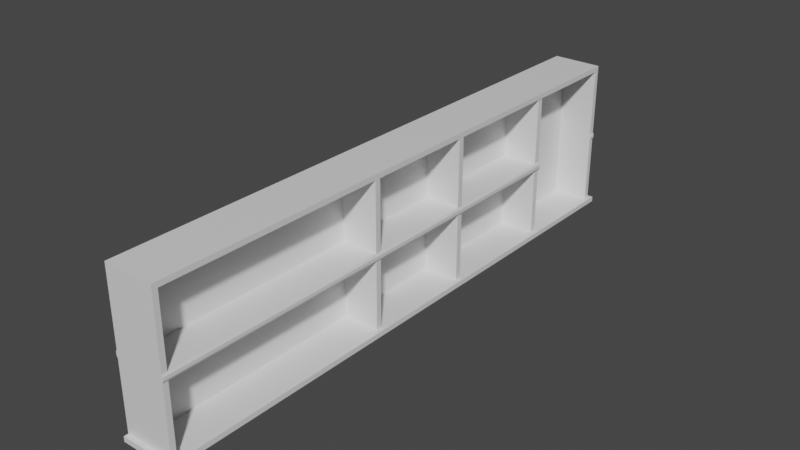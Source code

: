 # Source: barback1.blend  (saved by Blender 3.1.7; exported with 4.5.12 LTS)
import bpy
from mathutils import Matrix  # noqa: F401  (used for matrix-valued properties, if any)

bpy.ops.wm.read_factory_settings(use_empty=True)
scene = bpy.context.scene
scene.name = 'Scene'

# ---- collections
col_collection = bpy.data.collections.new('Collection'); scene.collection.children.link(col_collection)

# ---- materials (node trees are filled in below, after node groups)
mat_material = bpy.data.materials.new('Material')
mat_material.alpha_threshold = 0.0
mat_material.use_transparent_shadow = False
mat_material.line_color = (0.0, 0.0, 0.0, 1.0)

# ---- material node trees
mat_material.use_nodes = True; mat_material.node_tree.nodes.clear()
_N = mat_material.node_tree.nodes; _L = mat_material.node_tree.links
n0 = _N.new('ShaderNodeOutputMaterial'); n0.name = 'Material Output'; n0.location = (300, 300)
n1 = _N.new('ShaderNodeBsdfPrincipled'); n1.name = 'Principled BSDF'; n1.location = (10, 300)
n1.distribution = 'GGX'
n1.subsurface_method = 'RANDOM_WALK_SKIN'
n1.inputs[2].default_value = 0.4
n1.inputs[3].default_value = 1.45
n1.inputs[27].default_value = (0.0, 0.0, 0.0, 1.0)
n1.inputs[28].default_value = 1.0
_L.new(n1.outputs[0], n0.inputs[0])
n0.is_active_output = True

# ---- world
world_world = bpy.data.worlds.new('World'); scene.world = world_world
world_world.use_nodes = True; world_world.node_tree.nodes.clear()
_N = world_world.node_tree.nodes; _L = world_world.node_tree.links
n0 = _N.new('ShaderNodeOutputWorld'); n0.name = 'World Output'; n0.location = (300, 300)
n1 = _N.new('ShaderNodeBackground'); n1.name = 'Background'; n1.location = (10, 300)
n1.inputs[0].default_value = (0.05088, 0.05088, 0.05088, 1.0)
_L.new(n1.outputs[0], n0.inputs[0])
n0.is_active_output = True
world_world.color = (0.05088, 0.05088, 0.05088)
world_world.use_sun_shadow = False
world_world.sun_shadow_jitter_overblur = 0.0

# ---- meshes
me_cube = bpy.data.meshes.new('Cube')
me_cube.from_pydata([(1.0, 1.0, 1.0), (1.0, -1.0, 1.0), (-1.0, 1.0, 1.0), (-1.0, 1.0, -1.0), (-1.0, -1.0, 1.0), (-1.0, -1.0, -1.0), (1.0, 1.0, 0.9333), (1.0, 1.0, -0.9333), (-1.0, -1.0, -0.9333), (-1.0, -1.0, 0.9333), (1.0, -1.0, 0.9333), (1.0, -1.0, -0.9333), (-1.0, 1.0, 0.9333), (-1.0, 1.0, -0.9333), (-1.0, 0.9816, -1.0), (-1.0, -0.9816, -1.0), (1.0, 0.9816, 1.0), (1.0, -0.9816, 1.0), (-1.0, -0.9816, 1.0), (-1.0, 0.9816, 1.0), (1.0, 0.9816, -0.9333), (1.0, -0.9816, -0.9333), (1.0, 0.9816, 0.9333), (1.0, -0.9816, 0.9333), (-1.0, -0.9816, -0.9333), (-1.0, 0.9816, -0.9333), (-1.0, -0.9816, 0.9333), (-1.0, 0.9816, 0.9333), (-0.4682, 0.2063, -0.9333), (-0.4682, 0.2063, -0.05), (-0.4682, 0.9816, -0.05), (-0.4682, 0.9816, -0.9333), (-0.4682, -0.9816, 0.05), (-0.4682, -0.9816, 0.9333), (-0.4682, -0.2063, 0.9333), (-0.4682, -0.2063, 0.05), (1.0, 1.0, -0.05), (1.0, 1.0, 0.05), (-1.0, -1.0, -0.05), (-1.0, -1.0, 0.05), (1.0, -1.0, -0.05), (1.0, -1.0, 0.05), (-1.0, 1.0, 0.05), (-1.0, 1.0, -0.05), (-1.0, -0.9816, -0.05), (-1.0, -0.9816, 0.05), (-1.0, 0.9816, 0.05), (-1.0, 0.9816, -0.05), (1.0, 0.9816, -0.05), (1.0, 0.9816, 0.05), (1.0, -0.9816, 0.05), (1.0, -0.9816, -0.05), (-0.4682, 0.1863, -0.9333), (-0.4682, -0.1863, -0.9333), (-0.4682, -0.1863, -0.05), (-0.4682, 0.1863, -0.05), (-1.0, -0.2063, -1.0), (-1.0, -0.1863, -1.0), (1.0, -0.2063, 1.0), (1.0, -0.1863, 1.0), (-1.0, -0.1863, 1.0), (-1.0, -0.2063, 1.0), (1.0, -0.1863, -0.9333), (1.0, -0.2063, -0.9333), (1.0, -0.2063, 0.9333), (1.0, -0.1863, 0.9333), (-1.0, -0.2063, -0.9333), (-1.0, -0.1863, -0.9333), (-1.0, -0.1863, 0.9333), (-1.0, -0.2063, 0.9333), (1.0, -0.1863, 0.05), (1.0, -0.2063, 0.05), (1.0, -0.2063, -0.05), (1.0, -0.1863, -0.05), (-1.0, -0.1863, -0.05), (-1.0, -0.2063, -0.05), (-1.0, -0.2063, 0.05), (-1.0, -0.1863, 0.05), (-1.0, 0.1863, -1.0), (-1.0, 0.2063, -1.0), (1.0, 0.1863, 1.0), (1.0, 0.2063, 1.0), (-1.0, 0.2063, 1.0), (-1.0, 0.1863, 1.0), (1.0, 0.2063, -0.9333), (1.0, 0.1863, -0.9333), (1.0, 0.1863, 0.9333), (1.0, 0.2063, 0.9333), (-1.0, 0.1863, -0.9333), (-1.0, 0.2063, -0.9333), (-1.0, 0.2063, 0.9333), (-1.0, 0.1863, 0.9333), (1.0, 0.1863, -0.05), (1.0, 0.2063, -0.05), (1.0, 0.2063, 0.05), (1.0, 0.1863, 0.05), (-1.0, 0.1863, 0.05), (-1.0, 0.2063, 0.05), (-1.0, 0.2063, -0.05), (-1.0, 0.1863, -0.05), (-0.4682, -0.2063, -0.9333), (-0.4682, -0.2063, -0.05), (-0.4682, -0.9816, -0.05), (-0.4682, -0.9816, -0.9333), (-0.4682, 0.9816, 0.05), (-0.4682, 0.9816, 0.9333), (-0.4682, 0.2063, 0.9333), (-0.4682, 0.2063, 0.05), (-0.4682, 0.1863, 0.9333), (-0.4682, -0.1863, 0.9333), (-0.4682, -0.1863, 0.05), (-0.4682, 0.1863, 0.05), (1.15, 1.0, -0.9333), (1.15, 1.0, -1.0), (1.15, -1.0, -0.9333), (1.15, -1.0, -1.0), (1.15, 0.9816, -1.0), (1.15, -0.9816, -0.9333), (1.15, -0.9816, -1.0), (1.15, 0.9816, -0.9333), (1.15, -0.1863, -1.0), (1.15, -0.2063, -1.0), (1.15, -0.1863, -0.9333), (1.15, -0.2063, -0.9333), (1.15, 0.2063, -1.0), (1.15, 0.1863, -1.0), (1.15, 0.2063, -0.9333), (1.15, 0.1863, -0.9333), (1.0, -1.015, -0.9333), (1.0, -1.015, -1.0), (-1.0, -1.015, -1.0), (-1.0, -1.015, -0.9333), (1.15, -1.015, -1.0), (1.15, -1.015, -0.9333), (1.0, 1.015, -1.0), (-1.0, 1.015, -1.0), (1.0, 1.015, -0.9333), (-1.0, 1.015, -0.9333), (1.15, 1.015, -0.9333), (1.15, 1.015, -1.0), (-0.4682, 0.6468, 0.05), (1.0, 0.6467, 0.05), (-0.4682, 0.6467, -0.05), (1.0, 0.6467, -0.05), (-1.048, -0.9816, -0.02182), (-1.048, -0.9816, 0.02182), (1.043, 0.9816, -0.02182), (1.043, 0.9816, 0.02182), (1.043, -0.9816, 0.02182), (1.043, -0.9816, -0.02182), (1.043, 1.0, -0.02182), (1.043, 1.0, 0.02182), (-1.048, 0.9816, 0.02182), (-1.048, 0.9816, -0.02182), (-1.048, -1.0, -0.02182), (-1.048, -1.0, 0.02182), (1.043, -1.0, -0.02182), (1.043, -1.0, 0.02182), (-1.048, 1.0, 0.02182), (-1.048, 1.0, -0.02182), (-1.048, -0.2063, -0.02182), (-1.048, -0.2063, 0.02182), (-1.048, -0.1863, 0.02182), (-1.048, -0.1863, -0.02182), (1.043, -0.2063, 0.02182), (1.043, -0.2063, -0.02182), (1.043, -0.1863, -0.02182), (1.043, -0.1863, 0.02182), (-1.048, 0.2063, 0.02182), (-1.048, 0.2063, -0.02182), (-1.048, 0.1863, -0.02182), (-1.048, 0.1863, 0.02182), (1.043, 0.2063, -0.02182), (1.043, 0.2063, 0.02182), (1.043, 0.1863, 0.02182), (1.043, 0.1863, -0.02182), (1.043, 0.6467, 0.02182), (1.043, 0.6467, -0.02182)], [], [(17, 18, 4, 1), (10, 1, 4, 9), (27, 19, 2, 12), (23, 17, 1, 10), (12, 2, 0, 6), (7, 112, 138, 136), (39, 9, 26, 45), (7, 20, 119, 112), (25, 47, 43, 13), (14, 25, 13, 3), (97, 90, 27, 46), (11, 8, 131, 128), (21, 51, 40, 11), (11, 40, 38, 8), (5, 8, 24, 15), (57, 67, 88, 78), (7, 36, 48, 20), (85, 62, 122, 127), (6, 0, 16, 22), (90, 82, 19, 27), (22, 16, 81, 87), (9, 4, 18, 26), (68, 60, 83, 91), (0, 2, 19, 16), (16, 19, 82, 81), (80, 83, 60, 59), (62, 63, 123, 122), (64, 58, 17, 23), (86, 80, 59, 65), (20, 84, 126, 119), (24, 44, 75, 66), (79, 89, 25, 14), (169, 153, 47, 98), (74, 99, 88, 67), (45, 26, 69, 76), (177, 143, 142, 140, 141, 176), (58, 61, 18, 17), (89, 98, 47, 25), (42, 12, 6, 37), (68, 91, 96, 77), (41, 10, 9, 39), (8, 38, 44, 24), (46, 27, 12, 42), (50, 23, 10, 41), (37, 6, 22, 49), (26, 18, 61, 69), (55, 54, 53, 52), (165, 149, 51, 72), (175, 166, 73, 92), (144, 160, 75, 44), (150, 146, 48, 36), (163, 170, 99, 74), (154, 144, 44, 38), (156, 154, 38, 40), (153, 159, 43, 47), (149, 156, 40, 51), (159, 150, 36, 43), (13, 43, 36, 7), (61, 58, 59, 60), (60, 68, 69, 61), (58, 64, 65, 59), (63, 21, 117, 123), (67, 57, 56, 66), (161, 76, 77, 162), (165, 72, 73, 166), (74, 67, 66, 75), (68, 77, 76, 69), (62, 73, 72, 63), (70, 65, 64, 71), (15, 24, 66, 56), (83, 80, 81, 82), (82, 90, 91, 83), (80, 86, 87, 81), (89, 79, 78, 88), (169, 98, 99, 170), (173, 94, 95, 174), (88, 99, 98, 89), (96, 91, 90, 97), (92, 85, 84, 93), (86, 95, 94, 87), (73, 54, 55, 92), (62, 53, 54, 73), (85, 52, 53, 62), (92, 55, 52, 85), (35, 34, 33, 32), (64, 34, 35, 71), (23, 33, 34, 64), (50, 32, 33, 23), (71, 35, 32, 50), (31, 30, 142, 29, 28), (48, 30, 31, 20), (93, 29, 142, 143), (84, 28, 29, 93), (20, 31, 28, 84), (100, 101, 102, 103), (72, 101, 100, 63), (51, 102, 101, 72), (21, 103, 102, 51), (63, 100, 103, 21), (104, 105, 106, 107, 140), (22, 105, 104, 49), (87, 106, 105, 22), (94, 107, 106, 87), (140, 142, 30, 104), (108, 109, 110, 111), (65, 109, 108, 86), (70, 110, 109, 65), (95, 111, 110, 70), (86, 108, 111, 95), (118, 117, 114, 115), (113, 112, 119, 116), (121, 123, 117, 118), (116, 119, 126, 124), (125, 127, 122, 120), (123, 121, 120, 122), (127, 125, 124, 126), (84, 85, 127, 126), (124, 125, 120, 121, 118, 115, 132, 129, 130, 5, 15, 56, 57, 78, 79, 14, 3, 135, 134, 139, 113, 116), (21, 11, 114, 117), (8, 5, 130, 131), (129, 128, 131, 130), (128, 129, 132, 133), (114, 11, 128, 133), (115, 114, 133, 132), (135, 137, 136, 134), (134, 136, 138, 139), (3, 13, 137, 135), (13, 7, 136, 137), (112, 113, 139, 138), (143, 177, 172, 93), (176, 141, 94, 173), (141, 140, 107, 94), (177, 176, 173, 172), (93, 172, 175, 92), (172, 173, 174, 175), (97, 168, 171, 96), (168, 169, 170, 171), (71, 164, 167, 70), (164, 165, 166, 167), (75, 160, 163, 74), (160, 161, 162, 163), (42, 37, 151, 158), (158, 151, 150, 159), (50, 41, 157, 148), (148, 157, 156, 149), (46, 42, 158, 152), (152, 158, 159, 153), (41, 39, 155, 157), (157, 155, 154, 156), (39, 45, 145, 155), (155, 145, 144, 154), (77, 96, 171, 162), (162, 171, 170, 163), (37, 49, 147, 151), (151, 147, 146, 150), (45, 76, 161, 145), (145, 161, 160, 144), (95, 70, 167, 174), (174, 167, 166, 175), (71, 50, 148, 164), (164, 148, 149, 165), (49, 104, 30, 48, 146, 147), (97, 46, 152, 168), (168, 152, 153, 169)])
_uv = me_cube.uv_layers.new(name='UVMap')
_uv.uv.foreach_set('vector', [0.625, 0.6667, 0.875, 0.6667, 0.875, 0.75, 0.625, 0.75, 0.5417, 0.75, 0.625, 0.75, 0.625, 1.0, 0.5417, 1.0, 0.5417, 0.1667, 0.625, 0.1667, 0.625, 0.25, 0.5417, 0.25, 0.5417, 0.6667, 0.625, 0.6667, 0.625, 0.75, 0.5417, 0.75, 0.5417, 0.25, 0.625, 0.25, 0.625, 0.5, 0.5417, 0.5, 0.4583, 0.5, 0.4583, 0.5, 0.4583, 0.5, 0.4583, 0.5, 0.5022, 0.0, 0.5417, 0.0, 0.5417, 0.08333, 0.5022, 0.08333, 0.4583, 0.5, 0.4583, 0.5833, 0.4583, 0.5833, 0.4583, 0.5, 0.4583, 0.1667, 0.4978, 0.1667, 0.4978, 0.25, 0.4583, 0.25, 0.375, 0.1667, 0.4583, 0.1667, 0.4583, 0.25, 0.375, 0.25, 0.5022, 0.1461, 0.5417, 0.1461, 0.5417, 0.1667, 0.5022, 0.1667, 0.4583, 0.75, 0.4583, 1.0, 0.4583, 1.0, 0.4583, 0.75, 0.4583, 0.6667, 0.4978, 0.6667, 0.4978, 0.75, 0.4583, 0.75, 0.4583, 0.75, 0.4978, 0.75, 0.4978, 1.0, 0.4583, 1.0, 0.375, 0.0, 0.4583, 0.0, 0.4583, 0.08333, 0.375, 0.08333, 0.375, 0.1052, 0.4583, 0.1052, 0.4583, 0.1448, 0.375, 0.1448, 0.4583, 0.5, 0.4978, 0.5, 0.4978, 0.5833, 0.4583, 0.5833, 0.4583, 0.6052, 0.4583, 0.6448, 0.4583, 0.6448, 0.4583, 0.6052, 0.5417, 0.5, 0.625, 0.5, 0.625, 0.5833, 0.5417, 0.5833, 0.5417, 0.1461, 0.625, 0.1461, 0.625, 0.1667, 0.5417, 0.1667, 0.5417, 0.5833, 0.625, 0.5833, 0.625, 0.6039, 0.5417, 0.6039, 0.5417, 0.0, 0.625, 0.0, 0.625, 0.08333, 0.5417, 0.08333, 0.5417, 0.1052, 0.625, 0.1052, 0.625, 0.1448, 0.5417, 0.1448, 0.625, 0.5, 0.875, 0.5, 0.875, 0.5833, 0.625, 0.5833, 0.625, 0.5833, 0.875, 0.5833, 0.875, 0.6039, 0.625, 0.6039, 0.625, 0.6052, 0.875, 0.6052, 0.875, 0.6448, 0.625, 0.6448, 0.4583, 0.6448, 0.4583, 0.6461, 0.4583, 0.6461, 0.4583, 0.6448, 0.5417, 0.6461, 0.625, 0.6461, 0.625, 0.6667, 0.5417, 0.6667, 0.5417, 0.6052, 0.625, 0.6052, 0.625, 0.6448, 0.5417, 0.6448, 0.4583, 0.5833, 0.4583, 0.6039, 0.4583, 0.6039, 0.4583, 0.5833, 0.4583, 0.08333, 0.4978, 0.08333, 0.4978, 0.1039, 0.4583, 0.1039, 0.375, 0.1461, 0.4583, 0.1461, 0.4583, 0.1667, 0.375, 0.1667, 0.4993, 0.1461, 0.4993, 0.1667, 0.4978, 0.1667, 0.4978, 0.1461, 0.4978, 0.1052, 0.4978, 0.1448, 0.4583, 0.1448, 0.4583, 0.1052, 0.5022, 0.08333, 0.5417, 0.08333, 0.5417, 0.1039, 0.5022, 0.1039, 0.4993, 0.5919, 0.4978, 0.5919, 0.0, 0.0, 0.5022, 0.5917, 0.5022, 0.5919, 0.5007, 0.5919, 0.625, 0.6461, 0.875, 0.6461, 0.875, 0.6667, 0.625, 0.6667, 0.4583, 0.1461, 0.4978, 0.1461, 0.4978, 0.1667, 0.4583, 0.1667, 0.5022, 0.25, 0.5417, 0.25, 0.5417, 0.5, 0.5022, 0.5, 0.5417, 0.1052, 0.5417, 0.1448, 0.5022, 0.1448, 0.5022, 0.1052, 0.5022, 0.75, 0.5417, 0.75, 0.5417, 1.0, 0.5022, 1.0, 0.4583, 0.0, 0.4978, 0.0, 0.4978, 0.08333, 0.4583, 0.08333, 0.5022, 0.1667, 0.5417, 0.1667, 0.5417, 0.25, 0.5022, 0.25, 0.5022, 0.6667, 0.5417, 0.6667, 0.5417, 0.75, 0.5022, 0.75, 0.5022, 0.5, 0.5417, 0.5, 0.5417, 0.5833, 0.5022, 0.5833, 0.5417, 0.08333, 0.625, 0.08333, 0.625, 0.1039, 0.5417, 0.1039, 0.4978, 0.6052, 0.4978, 0.6448, 0.4583, 0.6448, 0.4583, 0.6052, 0.4993, 0.6461, 0.4993, 0.6667, 0.4978, 0.6667, 0.4978, 0.6461, 0.4993, 0.6052, 0.4993, 0.6448, 0.4978, 0.6448, 0.4978, 0.6052, 0.4993, 0.08333, 0.4993, 0.1039, 0.4978, 0.1039, 0.4978, 0.08333, 0.4993, 0.5, 0.4993, 0.5833, 0.4978, 0.5833, 0.4978, 0.5, 0.4993, 0.1052, 0.4993, 0.1448, 0.4978, 0.1448, 0.4978, 0.1052, 0.4993, 0.0, 0.4993, 0.08333, 0.4978, 0.08333, 0.4978, 0.0, 0.4993, 0.75, 0.4993, 1.0, 0.4978, 1.0, 0.4978, 0.75, 0.4993, 0.1667, 0.4993, 0.25, 0.4978, 0.25, 0.4978, 0.1667, 0.4993, 0.6667, 0.4993, 0.75, 0.4978, 0.75, 0.4978, 0.6667, 0.4993, 0.25, 0.4993, 0.5, 0.4978, 0.5, 0.4978, 0.25, 0.4583, 0.25, 0.4978, 0.25, 0.4978, 0.5, 0.4583, 0.5, 0.875, 0.6461, 0.625, 0.6461, 0.625, 0.6448, 0.875, 0.6448, 0.625, 0.1052, 0.5417, 0.1052, 0.5417, 0.1039, 0.625, 0.1039, 0.625, 0.6461, 0.5417, 0.6461, 0.5417, 0.6448, 0.625, 0.6448, 0.4583, 0.6461, 0.4583, 0.6667, 0.4583, 0.6667, 0.4583, 0.6461, 0.4583, 0.1052, 0.375, 0.1052, 0.375, 0.1039, 0.4583, 0.1039, 0.5007, 0.1039, 0.5022, 0.1039, 0.5022, 0.1052, 0.5007, 0.1052, 0.4993, 0.6461, 0.4978, 0.6461, 0.4978, 0.6448, 0.4993, 0.6448, 0.4978, 0.1052, 0.4583, 0.1052, 0.4583, 0.1039, 0.4978, 0.1039, 0.5417, 0.1052, 0.5022, 0.1052, 0.5022, 0.1039, 0.5417, 0.1039, 0.4583, 0.6448, 0.4978, 0.6448, 0.4978, 0.6461, 0.4583, 0.6461, 0.5022, 0.6448, 0.5417, 0.6448, 0.5417, 0.6461, 0.5022, 0.6461, 0.375, 0.08333, 0.4583, 0.08333, 0.4583, 0.1039, 0.375, 0.1039, 0.875, 0.6052, 0.625, 0.6052, 0.625, 0.6039, 0.875, 0.6039, 0.625, 0.1461, 0.5417, 0.1461, 0.5417, 0.1448, 0.625, 0.1448, 0.625, 0.6052, 0.5417, 0.6052, 0.5417, 0.6039, 0.625, 0.6039, 0.4583, 0.1461, 0.375, 0.1461, 0.375, 0.1448, 0.4583, 0.1448, 0.4993, 0.1461, 0.4978, 0.1461, 0.4978, 0.1448, 0.4993, 0.1448, 0.5007, 0.6039, 0.5022, 0.6039, 0.5022, 0.6052, 0.5007, 0.6052, 0.4583, 0.1448, 0.4978, 0.1448, 0.4978, 0.1461, 0.4583, 0.1461, 0.5022, 0.1448, 0.5417, 0.1448, 0.5417, 0.1461, 0.5022, 0.1461, 0.4978, 0.6052, 0.4583, 0.6052, 0.4583, 0.6039, 0.4978, 0.6039, 0.5417, 0.6052, 0.5022, 0.6052, 0.5022, 0.6039, 0.5417, 0.6039, 0.4978, 0.6448, 0.4978, 0.6448, 0.4978, 0.6052, 0.4978, 0.6052, 0.4583, 0.6448, 0.4583, 0.6448, 0.4978, 0.6448, 0.4978, 0.6448, 0.4583, 0.6052, 0.4583, 0.6052, 0.4583, 0.6448, 0.4583, 0.6448, 0.4978, 0.6052, 0.4978, 0.6052, 0.4583, 0.6052, 0.4583, 0.6052, 0.5022, 0.6461, 0.5417, 0.6461, 0.5417, 0.6667, 0.5022, 0.6667, 0.5417, 0.6461, 0.5417, 0.6461, 0.5022, 0.6461, 0.5022, 0.6461, 0.5417, 0.6667, 0.5417, 0.6667, 0.5417, 0.6461, 0.5417, 0.6461, 0.5022, 0.6667, 0.5022, 0.6667, 0.5417, 0.6667, 0.5417, 0.6667, 0.5022, 0.6461, 0.5022, 0.6461, 0.5022, 0.6667, 0.5022, 0.6667, 0.4583, 0.5833, 0.4978, 0.5833, 0.4978, 0.5918, 0.4978, 0.6039, 0.4583, 0.6039, 0.4978, 0.5833, 0.4978, 0.5833, 0.4583, 0.5833, 0.4583, 0.5833, 0.4978, 0.6039, 0.4978, 0.6039, 0.4978, 0.5918, 0.4978, 0.5919, 0.4583, 0.6039, 0.4583, 0.6039, 0.4978, 0.6039, 0.4978, 0.6039, 0.4583, 0.5833, 0.4583, 0.5833, 0.4583, 0.6039, 0.4583, 0.6039, 0.4583, 0.6461, 0.4978, 0.6461, 0.4978, 0.6667, 0.4583, 0.6667, 0.4978, 0.6461, 0.4978, 0.6461, 0.4583, 0.6461, 0.4583, 0.6461, 0.4978, 0.6667, 0.4978, 0.6667, 0.4978, 0.6461, 0.4978, 0.6461, 0.4583, 0.6667, 0.4583, 0.6667, 0.4978, 0.6667, 0.4978, 0.6667, 0.4583, 0.6461, 0.4583, 0.6461, 0.4583, 0.6667, 0.4583, 0.6667, 0.5022, 0.5833, 0.5417, 0.5833, 0.5417, 0.6039, 0.5022, 0.6039, 0.5022, 0.5917, 0.5417, 0.5833, 0.5417, 0.5833, 0.5022, 0.5833, 0.5022, 0.5833, 0.5417, 0.6039, 0.5417, 0.6039, 0.5417, 0.5833, 0.5417, 0.5833, 0.5022, 0.6039, 0.5022, 0.6039, 0.5417, 0.6039, 0.5417, 0.6039, 0.0, 0.0, 0.0, 0.0, 0.0, 0.0, 0.0, 0.0, 0.5417, 0.6052, 0.5417, 0.6448, 0.5022, 0.6448, 0.5022, 0.6052, 0.5417, 0.6448, 0.5417, 0.6448, 0.5417, 0.6052, 0.5417, 0.6052, 0.5022, 0.6448, 0.5022, 0.6448, 0.5417, 0.6448, 0.5417, 0.6448, 0.5022, 0.6052, 0.5022, 0.6052, 0.5022, 0.6448, 0.5022, 0.6448, 0.5417, 0.6052, 0.5417, 0.6052, 0.5022, 0.6052, 0.5022, 0.6052, 0.375, 0.6667, 0.4583, 0.6667, 0.4583, 0.75, 0.375, 0.75, 0.375, 0.5, 0.4583, 0.5, 0.4583, 0.5833, 0.375, 0.5833, 0.375, 0.6461, 0.4583, 0.6461, 0.4583, 0.6667, 0.375, 0.6667, 0.375, 0.5833, 0.4583, 0.5833, 0.4583, 0.6039, 0.375, 0.6039, 0.375, 0.6052, 0.4583, 0.6052, 0.4583, 0.6448, 0.375, 0.6448, 0.4583, 0.6461, 0.375, 0.6461, 0.375, 0.6448, 0.4583, 0.6448, 0.4583, 0.6052, 0.375, 0.6052, 0.375, 0.6039, 0.4583, 0.6039, 0.4583, 0.6039, 0.4583, 0.6052, 0.4583, 0.6052, 0.4583, 0.6039, 0.375, 0.6039, 0.375, 0.6052, 0.375, 0.6448, 0.375, 0.6461, 0.375, 0.6667, 0.375, 0.75, 0.375, 0.75, 0.375, 0.75, 0.125, 0.75, 0.125, 0.75, 0.125, 0.6667, 0.125, 0.6461, 0.125, 0.6448, 0.125, 0.6052, 0.125, 0.6039, 0.125, 0.5833, 0.125, 0.5, 0.125, 0.5, 0.375, 0.5, 0.375, 0.5, 0.375, 0.5, 0.375, 0.5833, 0.4583, 0.6667, 0.4583, 0.75, 0.4583, 0.75, 0.4583, 0.6667, 0.4583, 0.0, 0.375, 0.0, 0.375, 0.0, 0.4583, 0.0, 0.375, 0.75, 0.4583, 0.75, 0.4583, 1.0, 0.375, 1.0, 0.4583, 0.75, 0.375, 0.75, 0.375, 0.75, 0.4583, 0.75, 0.4583, 0.75, 0.4583, 0.75, 0.4583, 0.75, 0.4583, 0.75, 0.375, 0.75, 0.4583, 0.75, 0.4583, 0.75, 0.375, 0.75, 0.375, 0.25, 0.4583, 0.25, 0.4583, 0.5, 0.375, 0.5, 0.375, 0.5, 0.4583, 0.5, 0.4583, 0.5, 0.375, 0.5, 0.375, 0.25, 0.4583, 0.25, 0.4583, 0.25, 0.375, 0.25, 0.4583, 0.25, 0.4583, 0.5, 0.4583, 0.5, 0.4583, 0.25, 0.4583, 0.5, 0.375, 0.5, 0.375, 0.5, 0.4583, 0.5, 0.4978, 0.5919, 0.4993, 0.5919, 0.4993, 0.6039, 0.4978, 0.6039, 0.5007, 0.5919, 0.5022, 0.5919, 0.5022, 0.6039, 0.5007, 0.6039, 0.5022, 0.5919, 0.5022, 0.5917, 0.5022, 0.6039, 0.5022, 0.6039, 0.4993, 0.5919, 0.5007, 0.5919, 0.5007, 0.6039, 0.4993, 0.6039, 0.4978, 0.6039, 0.4993, 0.6039, 0.4993, 0.6052, 0.4978, 0.6052, 0.4993, 0.6039, 0.5007, 0.6039, 0.5007, 0.6052, 0.4993, 0.6052, 0.5022, 0.1461, 0.5007, 0.1461, 0.5007, 0.1448, 0.5022, 0.1448, 0.5007, 0.1461, 0.4993, 0.1461, 0.4993, 0.1448, 0.5007, 0.1448, 0.5022, 0.6461, 0.5007, 0.6461, 0.5007, 0.6448, 0.5022, 0.6448, 0.5007, 0.6461, 0.4993, 0.6461, 0.4993, 0.6448, 0.5007, 0.6448, 0.4978, 0.1039, 0.4993, 0.1039, 0.4993, 0.1052, 0.4978, 0.1052, 0.4993, 0.1039, 0.5007, 0.1039, 0.5007, 0.1052, 0.4993, 0.1052, 0.5022, 0.25, 0.5022, 0.5, 0.5007, 0.5, 0.5007, 0.25, 0.5007, 0.25, 0.5007, 0.5, 0.4993, 0.5, 0.4993, 0.25, 0.5022, 0.6667, 0.5022, 0.75, 0.5007, 0.75, 0.5007, 0.6667, 0.5007, 0.6667, 0.5007, 0.75, 0.4993, 0.75, 0.4993, 0.6667, 0.5022, 0.1667, 0.5022, 0.25, 0.5007, 0.25, 0.5007, 0.1667, 0.5007, 0.1667, 0.5007, 0.25, 0.4993, 0.25, 0.4993, 0.1667, 0.5022, 0.75, 0.5022, 1.0, 0.5007, 1.0, 0.5007, 0.75, 0.5007, 0.75, 0.5007, 1.0, 0.4993, 1.0, 0.4993, 0.75, 0.5022, 0.0, 0.5022, 0.08333, 0.5007, 0.08333, 0.5007, 0.0, 0.5007, 0.0, 0.5007, 0.08333, 0.4993, 0.08333, 0.4993, 0.0, 0.5022, 0.1052, 0.5022, 0.1448, 0.5007, 0.1448, 0.5007, 0.1052, 0.5007, 0.1052, 0.5007, 0.1448, 0.4993, 0.1448, 0.4993, 0.1052, 0.5022, 0.5, 0.5022, 0.5833, 0.5007, 0.5833, 0.5007, 0.5, 0.5007, 0.5, 0.5007, 0.5833, 0.4993, 0.5833, 0.4993, 0.5, 0.5022, 0.08333, 0.5022, 0.1039, 0.5007, 0.1039, 0.5007, 0.08333, 0.5007, 0.08333, 0.5007, 0.1039, 0.4993, 0.1039, 0.4993, 0.08333, 0.5022, 0.6052, 0.5022, 0.6448, 0.5007, 0.6448, 0.5007, 0.6052, 0.5007, 0.6052, 0.5007, 0.6448, 0.4993, 0.6448, 0.4993, 0.6052, 0.5022, 0.6461, 0.5022, 0.6667, 0.5007, 0.6667, 0.5007, 0.6461, 0.5007, 0.6461, 0.5007, 0.6667, 0.4993, 0.6667, 0.4993, 0.6461, 0.5022, 0.5833, 0.5022, 0.5833, 0.0, 0.0, 0.4978, 0.5833, 0.4993, 0.5833, 0.5007, 0.5833, 0.5022, 0.1461, 0.5022, 0.1667, 0.5007, 0.1667, 0.5007, 0.1461, 0.5007, 0.1461, 0.5007, 0.1667, 0.4993, 0.1667, 0.4993, 0.1461])
me_cube.materials.append(mat_material)
me_cube.use_remesh_preserve_volume = False
me_cube.use_remesh_preserve_attributes = False
me_cube.use_mirror_vertex_groups = False
me_cube.update()
me_cube_003 = bpy.data.meshes.new('Cube.003')
me_cube_003.from_pydata([(-0.5, -0.5, -0.5), (-0.5, -0.5, 0.5), (-0.5, 0.5, -0.5), (-0.5, 0.5, 0.5), (0.5, -0.5, -0.5), (0.5, -0.5, 0.5), (0.5, 0.5, -0.5), (0.5, 0.5, 0.5)], [(2, 0), (1, 3)], [(2, 3, 7, 6), (6, 7, 5, 4), (4, 5, 1, 0)])
_uv = me_cube_003.uv_layers.new(name='UVMap')
_uv.uv.foreach_set('vector', [0.375, 0.25, 0.625, 0.25, 0.625, 0.5, 0.375, 0.5, 0.375, 0.5, 0.625, 0.5, 0.625, 0.75, 0.375, 0.75, 0.375, 0.75, 0.625, 0.75, 0.625, 1.0, 0.375, 1.0])
me_cube_003.use_remesh_fix_poles = True
me_cube_003.use_remesh_preserve_attributes = False
me_cube_003.update()

# ---- objects
ob_barback = bpy.data.objects.new('Barback', me_cube)
ob_divider = bpy.data.objects.new('Divider', me_cube_003)

# ---- transforms, parenting, visibility, modifiers, constraints
ob_barback.location = (0.0, 0.0, 0.0)
ob_barback.scale = (0.325, 3.75, 1.0)
ob_barback.lock_rotations_4d = False
ob_barback.empty_display_type = 'ARROWS'
ob_barback.lineart.crease_threshold = 0.0
ob_divider.location = (0.03643, 2.382, -0.008909)
ob_divider.scale = (0.5584, 0.0789, 1.896)

# ---- collection membership
col_collection.objects.link(ob_barback)
col_collection.objects.link(ob_divider)

# ---- scene / render settings (as saved in the file)
scene.frame_start = 1; scene.frame_end = 250; scene.frame_set(1)
scene.render.engine = 'BLENDER_EEVEE_NEXT'
scene.cycles.sampling_pattern = 'TABULATED_SOBOL'
scene.cycles.use_light_tree = False
scene.view_settings.view_transform = 'Filmic'
bpy.context.view_layer.update()

# ---- added for rendering (the .blend has no active camera and no usable light): camera, sun
cam_auto = bpy.data.cameras.new('AutoCamera')
cam_auto.lens = 50.0
cam_auto.sensor_width = 36.0
cam_auto.clip_end = 1000.0
ob_auto_camera = bpy.data.objects.new('AutoCamera', cam_auto)
scene.collection.objects.link(ob_auto_camera)
ob_auto_camera.location = (7.33133, -8.77777, 5.85185)
ob_auto_camera.rotation_euler = (1.09748, -7.21219e-08, 0.694738)
scene.camera = ob_auto_camera
light_auto_sun = bpy.data.lights.new('AutoSun', 'SUN')
light_auto_sun.energy = 3.0
light_auto_sun.angle = 0.0523599
ob_auto_sun = bpy.data.objects.new('AutoSun', light_auto_sun)
scene.collection.objects.link(ob_auto_sun)
ob_auto_sun.rotation_euler = (0.872665, 0.174533, 0.523599)
bpy.context.view_layer.update()
